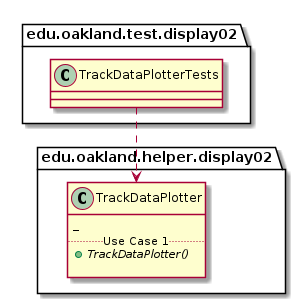

The diagram above was rendered by PlantUML. Its source (embedded in the PNG):
@startuml TrackDataPlotterTests_Closure


package edu.oakland.test.display02 {
    class TrackDataPlotterTests {

    }
}




package edu.oakland.helper.display02 {
    class TrackDataPlotter {
    _
    .. Use Case 1 ..
    {abstract} + TrackDataPlotter()   
    
    }
}






TrackDataPlotterTests ..> TrackDataPlotter



@enduml